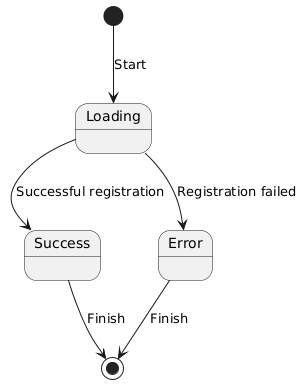

The diagram above was rendered by PlantUML. Its source (embedded in the PNG):
@startuml
[*] --> Loading : Start
Loading --> Success : Successful registration
Loading --> Error : Registration failed
Success --> [*] : Finish
Error --> [*] : Finish
@enduml